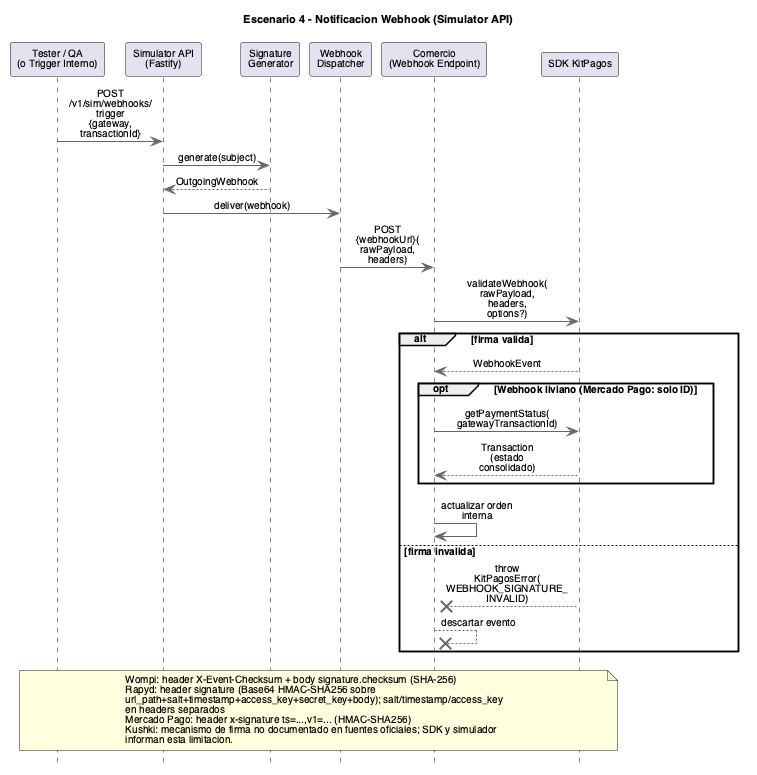

The diagram above was rendered by PlantUML. Its source (embedded in the PNG):
@startuml Sequence Diagram - Webhook Notification
title Escenario 4 - Notificacion Webhook (Simulator API)
skinparam backgroundColor white
skinparam defaultFontName Helvetica
skinparam defaultFontSize 10
skinparam titleFontSize 11
skinparam ParticipantFontSize 10
skinparam ActorFontSize 10
skinparam ArrowFontSize 10
skinparam NoteFontSize 10
skinparam SequenceGroupFontSize 10
skinparam SequenceGroupHeaderFontSize 10
skinparam SequenceDividerFontSize 10
skinparam maxMessageSize 80
hide footbox
skinparam sequenceMessageAlign center
skinparam ArrowColor #666666
skinparam LifeLineBorderColor #666666

participant "Tester / QA\n(o Trigger Interno)" as Tester
participant "Simulator API\n(Fastify)" as SimAPI
participant "Signature\nGenerator" as Generator
participant "Webhook\nDispatcher" as Dispatcher
participant "Comercio\n(Webhook Endpoint)" as Comercio
participant "SDK KitPagos" as SDK

Tester -> SimAPI : POST\n/v1/sim/webhooks/\ntrigger\n{gateway,\ntransactionId}
SimAPI -> Generator : generate(subject)
Generator --> SimAPI : OutgoingWebhook
SimAPI -> Dispatcher : deliver(webhook)
Dispatcher -> Comercio : POST {webhookUrl}(\nrawPayload,\nheaders)

Comercio -> SDK : validateWebhook(\nrawPayload, headers,\noptions?)

alt firma valida
  SDK --> Comercio : WebhookEvent
  opt Webhook liviano (Mercado Pago: solo ID)
    Comercio -> SDK : getPaymentStatus(\ngatewayTransactionId)
    SDK --> Comercio : Transaction (estado consolidado)
  end
  Comercio -> Comercio : actualizar orden interna
else firma invalida
  SDK -->x Comercio : throw\nKitPagosError(\nWEBHOOK_SIGNATURE_\nINVALID)
  Comercio -->x Comercio : descartar evento
end

note over Tester, SDK
  Wompi: header X-Event-Checksum + body signature.checksum (SHA-256)
  Rapyd: header signature (Base64 HMAC-SHA256 sobre
  url_path+salt+timestamp+access_key+secret_key+body); salt/timestamp/access_key
  en headers separados
  Mercado Pago: header x-signature ts=...,v1=... (HMAC-SHA256)
  Kushki: mecanismo de firma no documentado en fuentes oficiales; SDK y simulador
  informan esta limitacion.
end note

@enduml